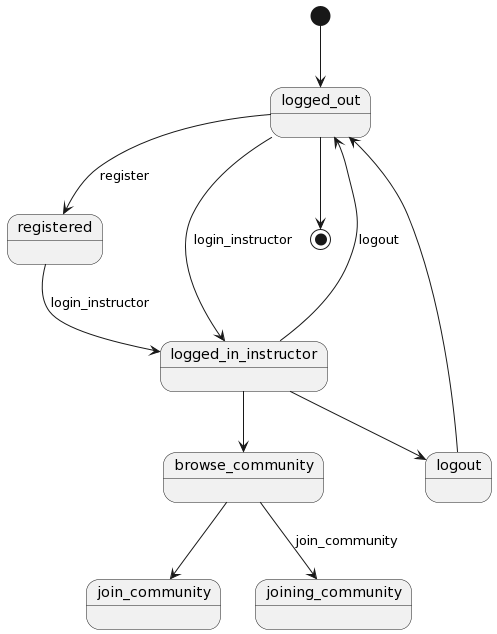

The diagram above was rendered by PlantUML. Its source (embedded in the PNG):
@startuml
[*] --> logged_out



logout --> logged_out


browse_community    --> join_community
logged_in_instructor    --> logout

logged_in_instructor -->browse_community



logged_out --> registered : register

logged_out --> logged_in_instructor : login_instructor

registered --> logged_in_instructor : login_instructor


browse_community --> joining_community : join_community
logged_in_instructor --> logged_out : logout




logged_out  --> [*]
@enduml